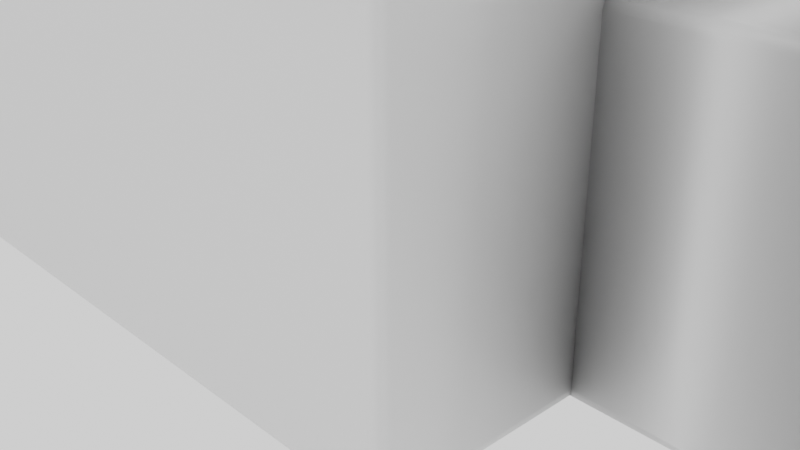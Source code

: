 # Source: TestScene.blend  (saved by Blender 3.4.6; exported with 4.5.12 LTS)
import bpy
from mathutils import Matrix  # noqa: F401  (used for matrix-valued properties, if any)

bpy.ops.wm.read_factory_settings(use_empty=True)
scene = bpy.context.scene
scene.name = 'Scene'

# ---- collections
col_collection = bpy.data.collections.new('Collection'); scene.collection.children.link(col_collection)

# ---- materials (node trees are filled in below, after node groups)
mat_material = bpy.data.materials.new('Material')
mat_material.alpha_threshold = 0.0
mat_material.use_transparent_shadow = False
mat_material.roughness = 0.5
mat_material.line_color = (0.0, 0.0, 0.0, 1.0)

# ---- material node trees
mat_material.use_nodes = True; mat_material.node_tree.nodes.clear()
_N = mat_material.node_tree.nodes; _L = mat_material.node_tree.links
n0 = _N.new('ShaderNodeOutputMaterial'); n0.name = 'Material Output'; n0.location = (300, 300)
n1 = _N.new('ShaderNodeBsdfPrincipled'); n1.name = 'Principled BSDF'; n1.location = (10, 300)
n1.distribution = 'GGX'
n1.subsurface_method = 'RANDOM_WALK_SKIN'
n1.inputs[3].default_value = 1.45
n1.inputs[27].default_value = (0.0, 0.0, 0.0, 1.0)
n1.inputs[28].default_value = 1.0
_L.new(n1.outputs[0], n0.inputs[0])
n0.is_active_output = True

# ---- world
world_world = bpy.data.worlds.new('World'); scene.world = world_world
world_world.use_nodes = True; world_world.node_tree.nodes.clear()
_N = world_world.node_tree.nodes; _L = world_world.node_tree.links
n0 = _N.new('ShaderNodeOutputWorld'); n0.name = 'World Output'; n0.location = (300, 300)
n1 = _N.new('ShaderNodeBackground'); n1.name = 'Background'; n1.location = (10, 300)
n1.inputs[0].default_value = (1.0, 1.0, 1.0, 1.0)
_L.new(n1.outputs[0], n0.inputs[0])
n0.is_active_output = True
world_world.color = (0.05088, 0.05088, 0.05088)
world_world.use_sun_shadow = False
world_world.sun_shadow_jitter_overblur = 0.0

# ---- cameras
cam_camera = bpy.data.cameras.new('Camera')
cam_camera.clip_end = 100.0
cam_camera.ortho_scale = 7.314

# ---- meshes
me_cube = bpy.data.meshes.new('Cube')
me_cube.from_pydata([(0.4286, -2.384e-07, 3.0), (3.0, 2.384e-07, -3.0), (-0.4286, -2.384e-07, 3.0), (3.0, -2.384e-07, 3.0), (-1.286, -2.384e-07, 3.0), (-3.0, 2.384e-07, -3.0), (-2.143, -2.384e-07, 3.0), (-3.0, -2.384e-07, 3.0), (-2.143, 4.0, 3.0), (-1.286, 4.0, 3.0), (-0.4286, 4.0, 3.0), (0.4286, 4.0, 3.0), (1.286, 4.0, 3.0), (2.143, 4.0, 3.0), (-2.143, 2.384e-07, -3.0), (-1.286, 2.384e-07, -3.0), (-0.4286, 2.384e-07, -3.0), (0.4286, 2.384e-07, -3.0), (1.286, 2.384e-07, -3.0), (-3.0, 4.0, 3.0), (3.0, 4.0, -3.0), (3.0, 4.0, 3.0), (-3.0, 4.0, -3.0), (2.143, 2.384e-07, -3.0), (-3.0, 5.96e-08, -1.0), (-3.0, -5.96e-08, 1.0), (3.0, 4.0, -1.0), (3.0, 4.0, 1.0), (3.0, -5.96e-08, 1.0), (3.0, 5.96e-08, -1.0), (-3.0, 4.0, 1.0), (-3.0, 4.0, -1.0), (3.0, 3.0, -3.0), (-3.0, 3.0, 3.0), (3.0, 3.0, 3.0), (-3.0, 3.0, -3.0), (14.0, 9.294, -6.291), (14.0, 9.294, 6.291), (5.0, 3.7, -2.0), (5.0, 3.7, 2.0), (5.0, 3.0, 1.0), (5.0, 3.0, -1.0), (5.0, 5.96e-08, -1.0), (5.0, -5.96e-08, 1.0), (12.0, 7.0, 4.0), (12.0, 7.0, -4.0), (12.0, 2.384e-07, -4.0), (12.0, -2.384e-07, 4.0), (3.0, 3.0, -1.0), (3.0, 3.0, 1.0), (-3.0, 3.0, 1.0), (-3.0, 3.0, -1.0), (1.286, -2.384e-07, 3.0), (2.143, -2.384e-07, 3.0), (-2.143, 4.0, -3.0), (-1.286, 4.0, -3.0), (-0.4286, 4.0, -3.0), (0.4286, 4.0, -3.0), (1.286, 4.0, -3.0), (2.143, 4.0, -3.0), (-2.143, 5.96e-08, -1.0), (-1.286, 5.96e-08, -1.0), (-0.4286, 5.96e-08, -1.0), (0.4286, 5.96e-08, -1.0), (1.286, 5.96e-08, -1.0), (2.143, 5.96e-08, -1.0), (-2.143, -5.96e-08, 1.0), (-1.286, -5.96e-08, 1.0), (-0.4286, -5.96e-08, 1.0), (0.4286, -5.96e-08, 1.0), (1.286, -5.96e-08, 1.0), (2.143, -5.96e-08, 1.0), (-2.143, 3.0, 3.0), (-1.286, 3.0, 3.0), (-0.4286, 3.0, 3.0), (0.4286, 3.0, 3.0), (1.286, 3.0, 3.0), (2.143, 3.0, 3.0), (2.143, 3.0, -3.0), (1.286, 3.0, -3.0), (0.4286, 3.0, -3.0), (-0.4286, 3.0, -3.0), (-1.286, 3.0, -3.0), (-2.143, 3.0, -3.0), (-2.081, 4.0, 3.078), (-1.347, 4.0, 3.078), (-0.3672, 4.0, 3.078), (0.3672, 4.0, 3.078), (1.347, 4.0, 3.078), (2.081, 4.0, 3.078), (-3.061, 4.0, 3.078), (3.061, 4.0, -3.078), (3.061, 4.0, 3.078), (-3.061, 4.0, -3.078), (-2.081, 4.0, -3.078), (-1.347, 4.0, -3.078), (-0.3672, 4.0, -3.078), (0.3672, 4.0, -3.078), (1.347, 4.0, -3.078), (2.081, 4.0, -3.078), (-9.0, 5.96e-08, -1.0), (-9.0, -5.96e-08, 1.0), (-9.0, 3.0, 1.0), (-9.0, 3.0, -1.0), (-4.0, 3.0, 1.0), (-4.0, 3.0, -1.0), (-4.0, -5.96e-08, 1.0), (-4.0, 5.96e-08, -1.0), (-9.0, 4.574e-07, -6.0), (-9.0, 3.0, -6.0), (-4.0, 3.0, -6.0), (-4.0, 4.574e-07, -6.0), (-8.0, 1.0, -7.0), (-5.0, 1.0, -7.0), (-8.0, 1.0, -6.0), (-5.0, 1.0, -6.0), (-5.0, 2.0, -7.0), (-8.0, 2.0, -7.0), (-8.0, 2.0, -6.0), (-5.0, 2.0, -6.0)], [], [(16, 17, 80, 81), (51, 35, 22, 31), (71, 28, 29, 65), (49, 34, 21, 27), (78, 32, 20, 59), (72, 33, 19, 8), (15, 16, 81, 82), (14, 15, 82, 83), (5, 14, 83, 35), (71, 53, 3, 28), (65, 29, 1, 23), (32, 48, 26, 20), (48, 49, 27, 26), (33, 50, 30, 19), (50, 51, 31, 30), (7, 25, 50, 33), (42, 43, 47, 46), (1, 29, 48, 32), (6, 7, 33, 72), (43, 40, 44, 47), (44, 40, 39, 37), (41, 42, 46, 45), (48, 29, 42, 41), (28, 49, 40, 43), (23, 1, 32, 78), (29, 28, 43, 42), (41, 45, 36, 38), (45, 44, 37, 36), (49, 48, 41, 40), (28, 3, 34, 49), (24, 5, 35, 51), (46, 47, 44, 45), (40, 41, 38, 39), (17, 18, 79, 80), (18, 23, 78, 79), (3, 53, 77, 34), (53, 52, 76, 77), (52, 0, 75, 76), (0, 2, 74, 75), (2, 4, 73, 74), (4, 6, 72, 73), (24, 60, 14, 5), (60, 61, 15, 14), (61, 62, 16, 15), (62, 63, 17, 16), (63, 64, 18, 17), (64, 65, 23, 18), (25, 7, 6, 66), (66, 6, 4, 67), (67, 4, 2, 68), (68, 2, 0, 69), (69, 0, 52, 70), (70, 52, 53, 71), (34, 77, 13, 21), (77, 76, 12, 13), (76, 75, 11, 12), (75, 74, 10, 11), (74, 73, 9, 10), (73, 72, 8, 9), (35, 83, 54, 22), (83, 82, 55, 54), (82, 81, 56, 55), (81, 80, 57, 56), (80, 79, 58, 57), (79, 78, 59, 58), (25, 66, 60, 24), (66, 67, 61, 60), (67, 68, 62, 61), (68, 69, 63, 62), (69, 70, 64, 63), (70, 71, 65, 64), (95, 96, 86, 85), (92, 89, 99, 91), (90, 93, 94, 84), (97, 98, 88, 87), (101, 100, 103, 102), (103, 100, 108, 109), (25, 24, 107, 106), (24, 51, 105, 107), (50, 25, 106, 104), (51, 50, 104, 105), (107, 105, 110, 111), (115, 114, 108, 111), (100, 107, 111, 108), (111, 110, 119, 115), (106, 101, 102, 104), (104, 102, 103, 105), (109, 118, 119, 110), (108, 114, 118, 109), (107, 100, 101, 106), (105, 103, 109, 110), (118, 114, 112, 117), (113, 116, 117, 112), (119, 118, 117, 116), (115, 119, 116, 113), (114, 115, 113, 112)])
me_cube.polygons.foreach_set('use_smooth', [True] * 96)
_uv = me_cube.uv_layers.new(name='UVMap')
_uv.uv.foreach_set('vector', [0.4535, 0.8626, 0.4535, 0.8192, 0.2737, 0.8192, 0.2737, 0.8626, 0.7717, 0.9081, 0.7717, 0.8192, 0.7283, 0.8192, 0.7283, 0.9081, 0.08991, 0.9535, 0.08991, 0.9101, 0.001001, 0.9101, 0.001001, 0.9535, 0.9081, 0.8172, 0.9081, 0.7283, 0.8646, 0.7283, 0.8646, 0.8172, 0.9081, 0.9101, 0.8646, 0.9101, 0.8646, 0.9535, 0.9081, 0.9535, 0.9535, 0.9101, 0.9101, 0.9101, 0.9101, 0.9535, 0.9535, 0.9535, 0.5445, 0.8172, 0.5445, 0.7737, 0.3646, 0.7737, 0.3646, 0.8172, 0.9081, 0.001001, 0.8646, 0.001001, 0.8646, 0.1808, 0.9081, 0.1808, 0.3626, 0.8172, 0.3626, 0.7737, 0.1828, 0.7737, 0.1828, 0.8172, 0.9081, 0.7263, 0.9081, 0.6374, 0.8646, 0.6374, 0.8646, 0.7263, 0.7263, 0.8626, 0.7263, 0.8192, 0.6374, 0.8192, 0.6374, 0.8626, 0.9081, 0.6354, 0.9081, 0.5465, 0.8646, 0.5465, 0.8646, 0.6354, 0.5465, 0.8626, 0.6354, 0.8626, 0.6354, 0.8192, 0.5465, 0.8192, 0.8626, 0.8172, 0.8626, 0.7283, 0.8192, 0.7283, 0.8192, 0.8172, 0.4555, 0.8626, 0.5445, 0.8626, 0.5445, 0.8192, 0.4555, 0.8192, 0.3626, 0.7717, 0.3626, 0.6828, 0.1828, 0.6828, 0.1828, 0.7717, 0.5445, 0.1828, 0.3646, 0.1828, 0.3646, 0.5445, 0.5445, 0.5445, 0.7263, 0.7263, 0.7263, 0.6374, 0.5465, 0.6374, 0.5465, 0.7263, 0.8626, 0.001001, 0.8192, 0.001001, 0.8192, 0.1808, 0.8626, 0.1808, 0.3626, 0.5445, 0.3626, 0.3646, 0.001001, 0.3646, 0.001001, 0.5445, 0.8172, 0.3626, 0.8172, 0.001001, 0.7283, 0.001001, 0.7283, 0.3626, 0.7263, 0.1808, 0.7263, 0.001001, 0.3646, 0.001001, 0.3646, 0.1808, 0.4535, 0.7263, 0.4535, 0.5465, 0.3646, 0.5465, 0.3646, 0.7263, 0.001001, 0.7717, 0.1808, 0.7717, 0.1808, 0.6828, 0.001001, 0.6828, 0.9081, 0.1828, 0.8646, 0.1828, 0.8646, 0.3626, 0.9081, 0.3626, 0.8172, 0.7283, 0.7283, 0.7283, 0.7283, 0.8172, 0.8172, 0.8172, 0.001001, 0.6354, 0.3626, 0.6354, 0.3626, 0.5465, 0.001001, 0.5465, 0.7263, 0.5445, 0.7263, 0.1828, 0.5465, 0.1828, 0.5465, 0.5445, 0.08991, 0.8192, 0.001001, 0.8192, 0.001001, 0.9081, 0.08991, 0.9081, 0.7263, 0.6354, 0.7263, 0.5465, 0.5465, 0.5465, 0.5465, 0.6354, 0.5445, 0.5465, 0.4555, 0.5465, 0.4555, 0.7263, 0.5445, 0.7263, 0.3626, 0.001001, 0.001001, 0.001001, 0.001001, 0.3626, 0.3626, 0.3626, 0.3646, 0.7717, 0.5445, 0.7717, 0.5445, 0.7283, 0.3646, 0.7283, 0.8172, 0.5465, 0.7737, 0.5465, 0.7737, 0.7263, 0.8172, 0.7263, 0.7263, 0.7717, 0.7263, 0.7283, 0.5465, 0.7283, 0.5465, 0.7717, 0.8626, 0.1828, 0.8192, 0.1828, 0.8192, 0.3626, 0.8626, 0.3626, 0.1808, 0.8172, 0.1808, 0.7737, 0.001001, 0.7737, 0.001001, 0.8172, 0.8626, 0.5465, 0.8192, 0.5465, 0.8192, 0.7263, 0.8626, 0.7263, 0.7263, 0.8172, 0.7263, 0.7737, 0.5465, 0.7737, 0.5465, 0.8172, 0.9081, 0.3646, 0.8646, 0.3646, 0.8646, 0.5445, 0.9081, 0.5445, 0.2717, 0.8626, 0.2717, 0.8192, 0.09191, 0.8192, 0.09191, 0.8626, 0.9081, 0.8192, 0.8646, 0.8192, 0.8646, 0.9081, 0.9081, 0.9081, 0.1808, 0.9081, 0.1808, 0.8646, 0.09191, 0.8646, 0.09191, 0.9081, 0.9535, 0.001001, 0.9101, 0.001001, 0.9101, 0.08991, 0.9535, 0.08991, 0.2717, 0.9081, 0.2717, 0.8646, 0.1828, 0.8646, 0.1828, 0.9081, 0.9535, 0.09191, 0.9101, 0.09191, 0.9101, 0.1808, 0.9535, 0.1808, 0.3626, 0.9081, 0.3626, 0.8646, 0.2737, 0.8646, 0.2737, 0.9081, 0.9535, 0.2717, 0.9535, 0.1828, 0.9101, 0.1828, 0.9101, 0.2717, 0.3646, 0.9081, 0.4535, 0.9081, 0.4535, 0.8646, 0.3646, 0.8646, 0.9535, 0.3626, 0.9535, 0.2737, 0.9101, 0.2737, 0.9101, 0.3626, 0.4555, 0.9081, 0.5445, 0.9081, 0.5445, 0.8646, 0.4555, 0.8646, 0.9535, 0.4535, 0.9535, 0.3646, 0.9101, 0.3646, 0.9101, 0.4535, 0.5465, 0.9081, 0.6354, 0.9081, 0.6354, 0.8646, 0.5465, 0.8646, 0.8626, 0.9101, 0.8192, 0.9101, 0.8192, 0.9535, 0.8626, 0.9535, 0.8172, 0.9101, 0.7737, 0.9101, 0.7737, 0.9535, 0.8172, 0.9535, 0.04445, 0.9555, 0.001001, 0.9555, 0.001001, 0.999, 0.04445, 0.999, 0.7717, 0.9101, 0.7283, 0.9101, 0.7283, 0.9535, 0.7717, 0.9535, 0.7263, 0.9101, 0.6828, 0.9101, 0.6828, 0.9535, 0.7263, 0.9535, 0.6808, 0.9101, 0.6374, 0.9101, 0.6374, 0.9535, 0.6808, 0.9535, 0.6354, 0.9101, 0.5919, 0.9101, 0.5919, 0.9535, 0.6354, 0.9535, 0.5899, 0.9101, 0.5465, 0.9101, 0.5465, 0.9535, 0.5899, 0.9535, 0.5445, 0.9101, 0.501, 0.9101, 0.501, 0.9535, 0.5445, 0.9535, 0.499, 0.9101, 0.4555, 0.9101, 0.4555, 0.9535, 0.499, 0.9535, 0.4535, 0.9101, 0.4101, 0.9101, 0.4101, 0.9535, 0.4535, 0.9535, 0.4081, 0.9101, 0.3646, 0.9101, 0.3646, 0.9535, 0.4081, 0.9535, 0.999, 0.001001, 0.9555, 0.001001, 0.9555, 0.08991, 0.999, 0.08991, 0.3626, 0.9535, 0.3626, 0.9101, 0.2737, 0.9101, 0.2737, 0.9535, 0.9535, 0.8192, 0.9101, 0.8192, 0.9101, 0.9081, 0.9535, 0.9081, 0.2717, 0.9535, 0.2717, 0.9101, 0.1828, 0.9101, 0.1828, 0.9535, 0.9535, 0.7283, 0.9101, 0.7283, 0.9101, 0.8172, 0.9535, 0.8172, 0.1808, 0.9535, 0.1808, 0.9101, 0.09191, 0.9101, 0.09191, 0.9535, 0.3626, 0.6808, 0.3626, 0.6374, 0.001001, 0.6374, 0.001001, 0.6808, 0.6374, 0.8646, 0.6374, 0.9081, 0.7737, 0.8192, 0.7737, 0.8626, 0.9101, 0.5465, 0.7737, 0.8646, 0.7737, 0.9081, 0.9535, 0.5465, 0.7717, 0.3646, 0.7283, 0.3646, 0.7283, 0.7263, 0.7717, 0.7263, 0.8626, 0.3646, 0.7737, 0.3646, 0.7737, 0.5445, 0.8626, 0.5445, 0.7737, 0.5445, 0.7737, 0.3646, 0.7737, 0.3646, 0.7737, 0.5445, 0.999, 0.001001, 0.999, 0.08991, 0.999, 0.08991, 0.999, 0.001001, 0.5445, 0.5465, 0.5445, 0.7263, 0.5445, 0.7263, 0.5445, 0.5465, 0.1828, 0.6828, 0.3626, 0.6828, 0.3626, 0.6828, 0.1828, 0.6828, 0.5445, 0.8626, 0.4555, 0.8626, 0.4555, 0.8626, 0.5445, 0.8626, 0.5445, 0.5465, 0.5445, 0.7263, 0.5445, 0.7263, 0.5445, 0.5465, 0.5445, 0.5879, 0.5445, 0.5861, 0.5445, 0.5465, 0.5445, 0.5465, 0.999, 0.08991, 0.999, 0.08991, 0.999, 0.08991, 0.999, 0.08991, 0.5445, 0.5465, 0.5445, 0.7263, 0.5445, 0.6914, 0.5445, 0.5879, 0.3626, 0.6828, 0.3626, 0.6828, 0.1828, 0.6828, 0.1828, 0.6828, 0.4555, 0.8626, 0.4555, 0.8626, 0.5445, 0.8626, 0.5445, 0.8626, 0.5445, 0.7263, 0.5445, 0.6933, 0.5445, 0.6914, 0.5445, 0.7263, 0.5445, 0.5465, 0.5445, 0.5861, 0.5445, 0.6933, 0.5445, 0.7263, 0.999, 0.08991, 0.999, 0.08991, 0.999, 0.001001, 0.999, 0.001001, 0.5445, 0.8626, 0.5445, 0.8626, 0.5445, 0.8626, 0.5445, 0.8626, 0.5445, 0.6933, 0.5445, 0.5861, 0.5445, 0.5861, 0.5445, 0.6933, 0.5445, 0.5879, 0.5445, 0.6914, 0.5445, 0.6933, 0.5445, 0.5861, 0.5445, 0.6914, 0.5445, 0.6933, 0.5445, 0.6933, 0.5445, 0.6914, 0.5445, 0.5879, 0.5445, 0.6914, 0.5445, 0.6914, 0.5445, 0.5879, 0.5445, 0.5861, 0.5445, 0.5879, 0.5445, 0.5879, 0.5445, 0.5861])
me_cube.materials.append(mat_material)
me_cube.use_mirror_vertex_groups = False
me_cube.update()

# ---- objects
ob_cube = bpy.data.objects.new('Cube', me_cube)
ob_camera = bpy.data.objects.new('Camera', cam_camera)

# ---- transforms, parenting, visibility, modifiers, constraints
ob_cube.location = (0.0, 0.0, 0.0)
ob_cube.rotation_euler = (1.571, -0.0, 0.0)
ob_cube.lock_rotations_4d = False
ob_cube.empty_display_type = 'ARROWS'
ob_cube.lineart.crease_threshold = 0.0
_m = ob_cube.modifiers.new('Bevel', 'BEVEL')
_m.width = 0.01
_m.width_pct = 0.01
_m.segments = 2
_m.angle_limit = 0.08727
_m.profile = 1.0
_m = ob_cube.modifiers.new('Solidify', 'SOLIDIFY')
_m.thickness = 0.1
_m.use_quality_normals = True
ob_camera.location = (7.359, -6.926, 4.958)
ob_camera.rotation_euler = (1.109, 0.0, 0.8149)
ob_camera.lock_rotations_4d = False
ob_camera.empty_display_type = 'ARROWS'
ob_camera.color = (0.0, 0.0, 0.0, 0.0)
ob_camera.display_type = 'WIRE'
ob_camera.lineart.crease_threshold = 0.0

# ---- collection membership
col_collection.objects.link(ob_cube)
col_collection.objects.link(ob_camera)

# ---- scene / render settings (as saved in the file)
scene.camera = ob_camera
scene.frame_start = 1; scene.frame_end = 250; scene.frame_set(1)
scene.render.engine = 'BLENDER_EEVEE_NEXT'
scene.cycles.sampling_pattern = 'TABULATED_SOBOL'
scene.cycles.use_light_tree = False
scene.eevee.use_gtao = True
scene.view_settings.view_transform = 'Filmic'
bpy.context.view_layer.update()
